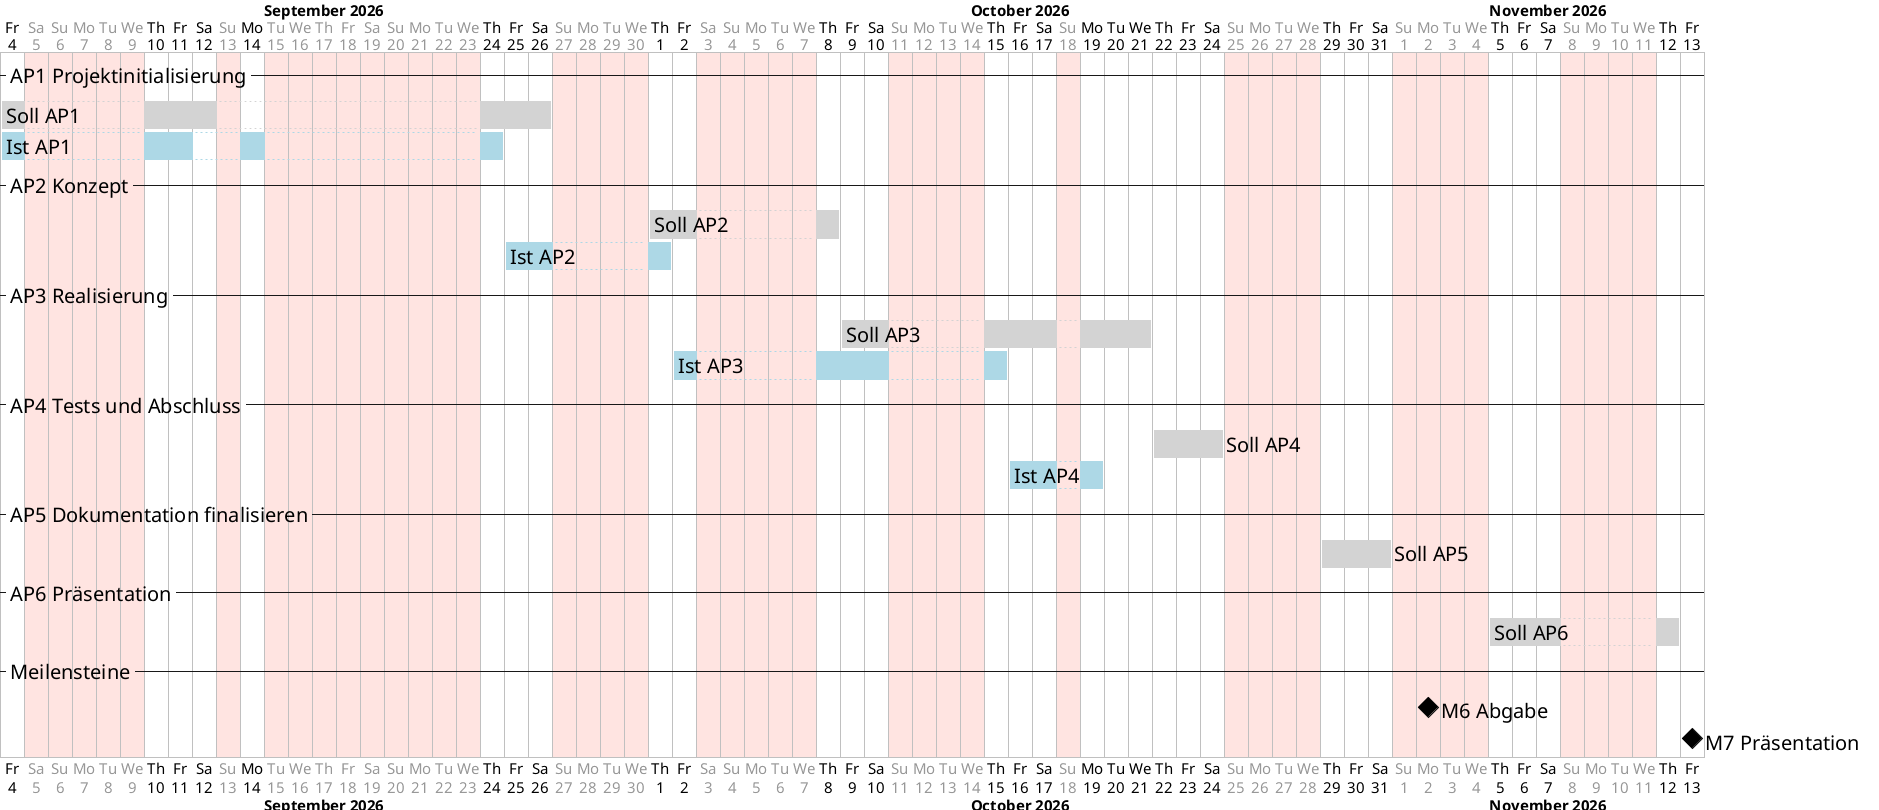

The diagram above was rendered by PlantUML. Its source (embedded in the PNG):
@startgantt
' Soll/Ist-Vergleich auf Phasenebene, für das Kapitel Reflexion.
' Während des Projekts laufend nachführen: pro Arbeitspaket die Ist-Zeile
' auf die effektiven Start- und Enddaten setzen. Quelle ist die Tabelle
' "Detailplanung und Aufwanderfassung" im Anhang.
' Rendern: plantuml -tpng -charset UTF-8 Terminplan_SollIst.puml

<style>
ganttDiagram {
  task { FontSize 20 }
  milestone { FontSize 20 }
  separator { FontSize 20 }
  timeline { FontSize 15 }
  closed { BackGroundColor MistyRose }
}
</style>

projectscale daily zoom 1
project starts 2026-09-04

monday are closed
tuesday are closed
wednesday are closed
sunday are closed

2026-09-05 to 2026-09-06 are closed
2026-09-17 to 2026-09-20 are closed
2026-10-03 to 2026-10-04 are closed
2026-10-19 to 2026-10-21 are open
' AP1.5 wurde am 11.09. und am Montag, 14.09., bearbeitet
2026-09-14 is open

-- AP1 Projektinitialisierung --
[Soll AP1] as [S1] starts 2026-09-04 and ends 2026-09-26
' Der 14.09. war nicht eingeplant
[S1] pauses on 2026-09-14
[Ist AP1] as [I1] starts 2026-09-04 and ends 2026-09-24
[I1] pauses on 2026-09-12

-- AP2 Konzept --
[Soll AP2] as [S2] starts 2026-10-01 and requires 3 days
[Ist AP2] as [I2] starts 2026-09-25 and ends 2026-10-01

-- AP3 Realisierung --
[Soll AP3] as [S3] starts 2026-10-09 and requires 8 days
[Ist AP3] as [I3] starts 2026-10-02 and ends 2026-10-15

-- AP4 Tests und Abschluss --
[Soll AP4] as [S4] starts 2026-10-22 and requires 3 days
[Ist AP4] as [I4] starts 2026-10-16 and ends 2026-10-19

-- AP5 Dokumentation finalisieren --
[Soll AP5] as [S5] starts 2026-10-29 and requires 3 days

-- AP6 Präsentation --
[Soll AP6] as [S6] starts 2026-11-05 and requires 4 days

-- Meilensteine --
[M6 Abgabe] happens 2026-11-02
[M7 Präsentation] happens 2026-11-13

[S1] is colored in LightGray
[S2] is colored in LightGray
[S3] is colored in LightGray
[S4] is colored in LightGray
[S5] is colored in LightGray
[S6] is colored in LightGray
[I1] is colored in LightBlue
[I2] is colored in LightBlue
[I3] is colored in LightBlue
[I4] is colored in LightBlue
@endgantt